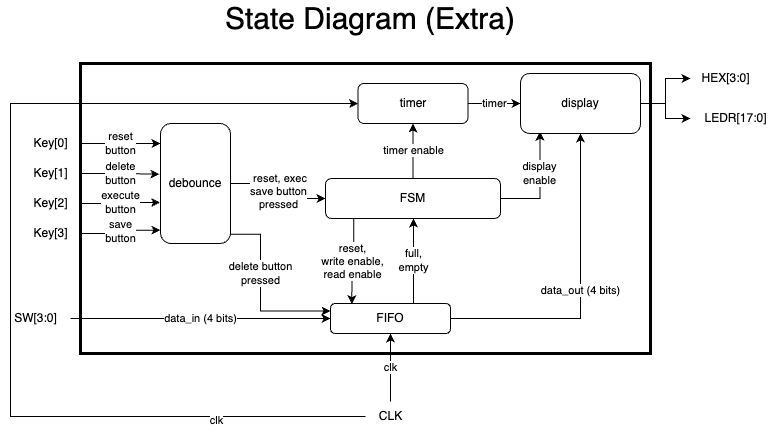

The diagram above was exported from draw.io. Its source (the exported page's mxGraphModel, read from the mxfile embedded in the PNG):
<mxGraphModel dx="342" dy="519" grid="1" gridSize="10" guides="1" tooltips="1" connect="1" arrows="1" fold="1" page="1" pageScale="1" pageWidth="1169" pageHeight="827" math="0" shadow="0">
  <root>
    <mxCell id="0" />
    <mxCell id="1" parent="0" />
    <mxCell id="Qlq486ltirSdGoQOZPtx-32" value="" style="rounded=0;whiteSpace=wrap;html=1;strokeWidth=3;" vertex="1" parent="1">
      <mxGeometry x="150" y="170" width="570" height="290" as="geometry" />
    </mxCell>
    <mxCell id="Qlq486ltirSdGoQOZPtx-22" value="full,&lt;br&gt;empty" style="edgeStyle=orthogonalEdgeStyle;rounded=0;orthogonalLoop=1;jettySize=auto;html=1;" edge="1" parent="1" source="Qlq486ltirSdGoQOZPtx-2" target="Qlq486ltirSdGoQOZPtx-8">
      <mxGeometry relative="1" as="geometry">
        <Array as="points">
          <mxPoint x="483" y="390" />
          <mxPoint x="483" y="390" />
        </Array>
      </mxGeometry>
    </mxCell>
    <mxCell id="Qlq486ltirSdGoQOZPtx-26" value="data_out (4 bits)" style="edgeStyle=orthogonalEdgeStyle;rounded=0;orthogonalLoop=1;jettySize=auto;html=1;" edge="1" parent="1" source="Qlq486ltirSdGoQOZPtx-2" target="Qlq486ltirSdGoQOZPtx-24">
      <mxGeometry relative="1" as="geometry" />
    </mxCell>
    <mxCell id="Qlq486ltirSdGoQOZPtx-2" value="FIFO" style="rounded=1;whiteSpace=wrap;html=1;" vertex="1" parent="1">
      <mxGeometry x="400" y="410" width="120" height="30" as="geometry" />
    </mxCell>
    <mxCell id="Qlq486ltirSdGoQOZPtx-9" value="&amp;nbsp;reset, exec&lt;br&gt;save button&lt;br&gt;pressed" style="edgeStyle=orthogonalEdgeStyle;rounded=0;orthogonalLoop=1;jettySize=auto;html=1;" edge="1" parent="1" source="Qlq486ltirSdGoQOZPtx-3" target="Qlq486ltirSdGoQOZPtx-8">
      <mxGeometry x="-0.003" relative="1" as="geometry">
        <mxPoint as="offset" />
      </mxGeometry>
    </mxCell>
    <mxCell id="Qlq486ltirSdGoQOZPtx-38" value="delete button&lt;br&gt;pressed" style="edgeStyle=orthogonalEdgeStyle;rounded=0;orthogonalLoop=1;jettySize=auto;html=1;entryX=0;entryY=0.25;entryDx=0;entryDy=0;exitX=0.989;exitY=0.923;exitDx=0;exitDy=0;exitPerimeter=0;" edge="1" parent="1" source="Qlq486ltirSdGoQOZPtx-3" target="Qlq486ltirSdGoQOZPtx-2">
      <mxGeometry x="-0.2114" relative="1" as="geometry">
        <Array as="points">
          <mxPoint x="330" y="341" />
          <mxPoint x="330" y="418" />
        </Array>
        <mxPoint as="offset" />
      </mxGeometry>
    </mxCell>
    <mxCell id="Qlq486ltirSdGoQOZPtx-3" value="debounce" style="rounded=1;whiteSpace=wrap;html=1;" vertex="1" parent="1">
      <mxGeometry x="230" y="230" width="70" height="120" as="geometry" />
    </mxCell>
    <mxCell id="Qlq486ltirSdGoQOZPtx-5" value="execute&lt;br&gt;button" style="edgeStyle=orthogonalEdgeStyle;rounded=0;orthogonalLoop=1;jettySize=auto;html=1;entryX=-0.005;entryY=0.658;entryDx=0;entryDy=0;entryPerimeter=0;" edge="1" parent="1" source="Qlq486ltirSdGoQOZPtx-4" target="Qlq486ltirSdGoQOZPtx-3">
      <mxGeometry x="0.0054" relative="1" as="geometry">
        <mxPoint as="offset" />
      </mxGeometry>
    </mxCell>
    <mxCell id="Qlq486ltirSdGoQOZPtx-4" value="Key[2]" style="text;html=1;align=center;verticalAlign=middle;resizable=0;points=[];autosize=1;strokeColor=none;fillColor=none;" vertex="1" parent="1">
      <mxGeometry x="90" y="295" width="60" height="30" as="geometry" />
    </mxCell>
    <mxCell id="Qlq486ltirSdGoQOZPtx-7" value="save&lt;br&gt;button" style="edgeStyle=orthogonalEdgeStyle;rounded=0;orthogonalLoop=1;jettySize=auto;html=1;entryX=0;entryY=0.889;entryDx=0;entryDy=0;entryPerimeter=0;" edge="1" parent="1" source="Qlq486ltirSdGoQOZPtx-6" target="Qlq486ltirSdGoQOZPtx-3">
      <mxGeometry relative="1" as="geometry">
        <mxPoint as="offset" />
      </mxGeometry>
    </mxCell>
    <mxCell id="Qlq486ltirSdGoQOZPtx-6" value="Key[3]" style="text;html=1;align=center;verticalAlign=middle;resizable=0;points=[];autosize=1;strokeColor=none;fillColor=none;" vertex="1" parent="1">
      <mxGeometry x="90" y="325" width="60" height="30" as="geometry" />
    </mxCell>
    <mxCell id="Qlq486ltirSdGoQOZPtx-12" value="reset,&lt;br&gt;write enable,&lt;br&gt;read enable" style="edgeStyle=orthogonalEdgeStyle;rounded=0;orthogonalLoop=1;jettySize=auto;html=1;exitX=0.161;exitY=1.015;exitDx=0;exitDy=0;exitPerimeter=0;entryX=0.178;entryY=0.019;entryDx=0;entryDy=0;entryPerimeter=0;" edge="1" parent="1" source="Qlq486ltirSdGoQOZPtx-8" target="Qlq486ltirSdGoQOZPtx-2">
      <mxGeometry relative="1" as="geometry" />
    </mxCell>
    <mxCell id="Qlq486ltirSdGoQOZPtx-20" value="timer enable" style="edgeStyle=orthogonalEdgeStyle;rounded=0;orthogonalLoop=1;jettySize=auto;html=1;" edge="1" parent="1" source="Qlq486ltirSdGoQOZPtx-8" target="Qlq486ltirSdGoQOZPtx-18">
      <mxGeometry relative="1" as="geometry">
        <mxPoint x="570" y="325" as="sourcePoint" />
        <mxPoint x="570" y="405" as="targetPoint" />
        <Array as="points" />
        <mxPoint as="offset" />
      </mxGeometry>
    </mxCell>
    <mxCell id="Qlq486ltirSdGoQOZPtx-27" value="display&lt;br&gt;enable" style="edgeStyle=orthogonalEdgeStyle;rounded=0;orthogonalLoop=1;jettySize=auto;html=1;entryX=0.162;entryY=0.97;entryDx=0;entryDy=0;entryPerimeter=0;" edge="1" parent="1" source="Qlq486ltirSdGoQOZPtx-8" target="Qlq486ltirSdGoQOZPtx-24">
      <mxGeometry x="0.2128" relative="1" as="geometry">
        <mxPoint as="offset" />
      </mxGeometry>
    </mxCell>
    <mxCell id="Qlq486ltirSdGoQOZPtx-8" value="FSM" style="rounded=1;whiteSpace=wrap;html=1;" vertex="1" parent="1">
      <mxGeometry x="395" y="285" width="175" height="40" as="geometry" />
    </mxCell>
    <mxCell id="Qlq486ltirSdGoQOZPtx-14" value="data_in (4 bits)" style="edgeStyle=orthogonalEdgeStyle;rounded=0;orthogonalLoop=1;jettySize=auto;html=1;" edge="1" parent="1" source="Qlq486ltirSdGoQOZPtx-13" target="Qlq486ltirSdGoQOZPtx-2">
      <mxGeometry relative="1" as="geometry" />
    </mxCell>
    <mxCell id="Qlq486ltirSdGoQOZPtx-13" value="SW[3:0]" style="text;html=1;align=center;verticalAlign=middle;resizable=0;points=[];autosize=1;strokeColor=none;fillColor=none;" vertex="1" parent="1">
      <mxGeometry x="70" y="410" width="70" height="30" as="geometry" />
    </mxCell>
    <mxCell id="Qlq486ltirSdGoQOZPtx-23" value="clk" style="edgeStyle=orthogonalEdgeStyle;rounded=0;orthogonalLoop=1;jettySize=auto;html=1;" edge="1" parent="1" source="Qlq486ltirSdGoQOZPtx-15" target="Qlq486ltirSdGoQOZPtx-2">
      <mxGeometry relative="1" as="geometry">
        <Array as="points">
          <mxPoint x="460" y="490" />
          <mxPoint x="460" y="490" />
        </Array>
      </mxGeometry>
    </mxCell>
    <mxCell id="Qlq486ltirSdGoQOZPtx-33" style="edgeStyle=orthogonalEdgeStyle;rounded=0;orthogonalLoop=1;jettySize=auto;html=1;entryX=0;entryY=0.5;entryDx=0;entryDy=0;" edge="1" parent="1" source="Qlq486ltirSdGoQOZPtx-15" target="Qlq486ltirSdGoQOZPtx-18">
      <mxGeometry relative="1" as="geometry">
        <Array as="points">
          <mxPoint x="80" y="523" />
          <mxPoint x="80" y="210" />
        </Array>
      </mxGeometry>
    </mxCell>
    <mxCell id="Qlq486ltirSdGoQOZPtx-34" value="clk" style="edgeLabel;html=1;align=center;verticalAlign=middle;resizable=0;points=[];" vertex="1" connectable="0" parent="Qlq486ltirSdGoQOZPtx-33">
      <mxGeometry x="-0.7046" y="3" relative="1" as="geometry">
        <mxPoint as="offset" />
      </mxGeometry>
    </mxCell>
    <mxCell id="Qlq486ltirSdGoQOZPtx-15" value="CLK" style="text;html=1;align=center;verticalAlign=middle;resizable=0;points=[];autosize=1;strokeColor=none;fillColor=none;" vertex="1" parent="1">
      <mxGeometry x="435" y="508" width="50" height="30" as="geometry" />
    </mxCell>
    <mxCell id="Qlq486ltirSdGoQOZPtx-25" value="timer" style="edgeStyle=orthogonalEdgeStyle;rounded=0;orthogonalLoop=1;jettySize=auto;html=1;" edge="1" parent="1" source="Qlq486ltirSdGoQOZPtx-18" target="Qlq486ltirSdGoQOZPtx-24">
      <mxGeometry relative="1" as="geometry" />
    </mxCell>
    <mxCell id="Qlq486ltirSdGoQOZPtx-18" value="timer" style="rounded=1;whiteSpace=wrap;html=1;" vertex="1" parent="1">
      <mxGeometry x="427.5" y="190" width="110" height="40" as="geometry" />
    </mxCell>
    <mxCell id="Qlq486ltirSdGoQOZPtx-30" style="edgeStyle=orthogonalEdgeStyle;rounded=0;orthogonalLoop=1;jettySize=auto;html=1;" edge="1" parent="1" source="Qlq486ltirSdGoQOZPtx-24" target="Qlq486ltirSdGoQOZPtx-28">
      <mxGeometry relative="1" as="geometry" />
    </mxCell>
    <mxCell id="Qlq486ltirSdGoQOZPtx-31" style="edgeStyle=orthogonalEdgeStyle;rounded=0;orthogonalLoop=1;jettySize=auto;html=1;" edge="1" parent="1" source="Qlq486ltirSdGoQOZPtx-24" target="Qlq486ltirSdGoQOZPtx-29">
      <mxGeometry relative="1" as="geometry" />
    </mxCell>
    <mxCell id="Qlq486ltirSdGoQOZPtx-24" value="display" style="rounded=1;whiteSpace=wrap;html=1;" vertex="1" parent="1">
      <mxGeometry x="590" y="180" width="120" height="60" as="geometry" />
    </mxCell>
    <mxCell id="Qlq486ltirSdGoQOZPtx-28" value="HEX[3:0]" style="text;html=1;align=center;verticalAlign=middle;resizable=0;points=[];autosize=1;strokeColor=none;fillColor=none;" vertex="1" parent="1">
      <mxGeometry x="760" y="170" width="70" height="30" as="geometry" />
    </mxCell>
    <mxCell id="Qlq486ltirSdGoQOZPtx-29" value="LEDR[17:0]" style="text;html=1;align=center;verticalAlign=middle;resizable=0;points=[];autosize=1;strokeColor=none;fillColor=none;" vertex="1" parent="1">
      <mxGeometry x="760" y="210" width="90" height="30" as="geometry" />
    </mxCell>
    <mxCell id="Qlq486ltirSdGoQOZPtx-35" value="State Diagram (Extra)" style="text;html=1;strokeColor=none;fillColor=none;align=center;verticalAlign=middle;whiteSpace=wrap;rounded=0;fontSize=30;" vertex="1" parent="1">
      <mxGeometry x="260" y="110" width="360" height="30" as="geometry" />
    </mxCell>
    <mxCell id="Qlq486ltirSdGoQOZPtx-37" value="delete&lt;br&gt;button" style="edgeStyle=orthogonalEdgeStyle;rounded=0;orthogonalLoop=1;jettySize=auto;html=1;entryX=-0.016;entryY=0.423;entryDx=0;entryDy=0;entryPerimeter=0;" edge="1" parent="1" source="Qlq486ltirSdGoQOZPtx-36" target="Qlq486ltirSdGoQOZPtx-3">
      <mxGeometry relative="1" as="geometry" />
    </mxCell>
    <mxCell id="Qlq486ltirSdGoQOZPtx-36" value="Key[1]" style="text;html=1;align=center;verticalAlign=middle;resizable=0;points=[];autosize=1;strokeColor=none;fillColor=none;" vertex="1" parent="1">
      <mxGeometry x="90" y="265" width="60" height="30" as="geometry" />
    </mxCell>
    <mxCell id="Qlq486ltirSdGoQOZPtx-40" value="reset&lt;br&gt;button" style="edgeStyle=orthogonalEdgeStyle;rounded=0;orthogonalLoop=1;jettySize=auto;html=1;entryX=0;entryY=0.167;entryDx=0;entryDy=0;entryPerimeter=0;" edge="1" parent="1" source="Qlq486ltirSdGoQOZPtx-39" target="Qlq486ltirSdGoQOZPtx-3">
      <mxGeometry relative="1" as="geometry" />
    </mxCell>
    <mxCell id="Qlq486ltirSdGoQOZPtx-39" value="Key[0]" style="text;html=1;align=center;verticalAlign=middle;resizable=0;points=[];autosize=1;strokeColor=none;fillColor=none;" vertex="1" parent="1">
      <mxGeometry x="90" y="235" width="60" height="30" as="geometry" />
    </mxCell>
  </root>
</mxGraphModel>